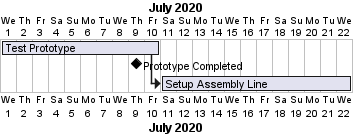

The diagram above was rendered by PlantUML. Its source (embedded in the PNG):
@startgantt
Project starts 2020-07-01

[Test Prototype] lasts 10 days


' Milestone: [Prototype Completed]
' [Prototype Completed] happens at 2020-07-12
' [Prototype Completed] happens at 2020-07-10
[Prototype Completed] happens at D+8

[Setup Assembly Line] lasts 12 days
[Setup Assembly Line] starts at [Test Prototype]'s end



@endgantt